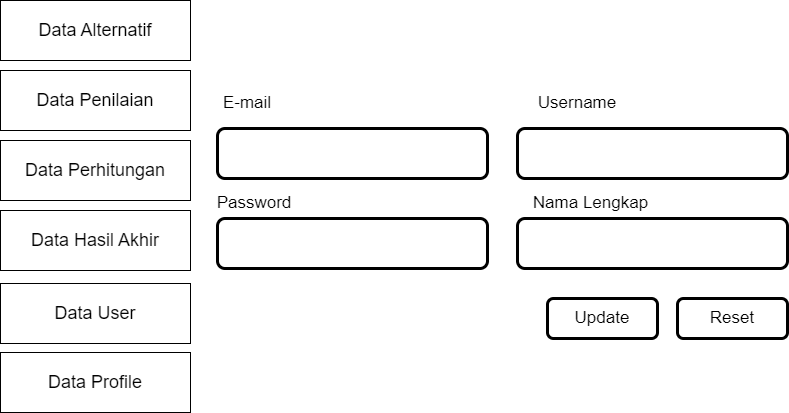

The diagram above was exported from draw.io. Its source (the exported page's mxGraphModel, read from the mxfile embedded in the PNG):
<mxGraphModel dx="1422" dy="729" grid="1" gridSize="10" guides="1" tooltips="1" connect="1" arrows="1" fold="1" page="1" pageScale="1" pageWidth="1169" pageHeight="827" math="0" shadow="0">
  <root>
    <mxCell id="0" />
    <mxCell id="1" parent="0" />
    <mxCell id="XWHMfNOU3232TlTxyvhs-1" value="" style="rounded=1;whiteSpace=wrap;html=1;strokeWidth=3;" vertex="1" parent="1">
      <mxGeometry x="274" y="160" width="270" height="50" as="geometry" />
    </mxCell>
    <mxCell id="XWHMfNOU3232TlTxyvhs-2" value="" style="rounded=1;whiteSpace=wrap;html=1;strokeWidth=3;" vertex="1" parent="1">
      <mxGeometry x="274" y="250" width="270" height="50" as="geometry" />
    </mxCell>
    <mxCell id="XWHMfNOU3232TlTxyvhs-3" value="&lt;font style=&quot;font-size: 17px;&quot;&gt;E-mail&lt;/font&gt;" style="text;html=1;strokeColor=none;fillColor=none;align=center;verticalAlign=middle;whiteSpace=wrap;rounded=0;strokeWidth=3;" vertex="1" parent="1">
      <mxGeometry x="274" y="120" width="60" height="30" as="geometry" />
    </mxCell>
    <mxCell id="XWHMfNOU3232TlTxyvhs-4" value="&lt;span style=&quot;font-size: 17px;&quot;&gt;Password&lt;/span&gt;" style="text;html=1;strokeColor=none;fillColor=none;align=center;verticalAlign=middle;whiteSpace=wrap;rounded=0;strokeWidth=3;" vertex="1" parent="1">
      <mxGeometry x="281" y="220" width="60" height="30" as="geometry" />
    </mxCell>
    <mxCell id="XWHMfNOU3232TlTxyvhs-5" value="" style="rounded=1;whiteSpace=wrap;html=1;strokeWidth=3;" vertex="1" parent="1">
      <mxGeometry x="574" y="160" width="270" height="50" as="geometry" />
    </mxCell>
    <mxCell id="XWHMfNOU3232TlTxyvhs-6" value="" style="rounded=1;whiteSpace=wrap;html=1;strokeWidth=3;" vertex="1" parent="1">
      <mxGeometry x="574" y="250" width="270" height="50" as="geometry" />
    </mxCell>
    <mxCell id="XWHMfNOU3232TlTxyvhs-7" value="&lt;span style=&quot;font-size: 17px;&quot;&gt;Username&lt;/span&gt;" style="text;html=1;strokeColor=none;fillColor=none;align=center;verticalAlign=middle;whiteSpace=wrap;rounded=0;strokeWidth=3;" vertex="1" parent="1">
      <mxGeometry x="604" y="120" width="60" height="30" as="geometry" />
    </mxCell>
    <mxCell id="XWHMfNOU3232TlTxyvhs-8" value="&lt;span style=&quot;font-size: 17px;&quot;&gt;Nama Lengkap&lt;/span&gt;" style="text;html=1;strokeColor=none;fillColor=none;align=center;verticalAlign=middle;whiteSpace=wrap;rounded=0;strokeWidth=3;" vertex="1" parent="1">
      <mxGeometry x="581" y="220" width="133" height="30" as="geometry" />
    </mxCell>
    <mxCell id="XWHMfNOU3232TlTxyvhs-9" value="" style="rounded=1;whiteSpace=wrap;html=1;strokeWidth=3;fontSize=17;" vertex="1" parent="1">
      <mxGeometry x="604" y="330" width="110" height="40" as="geometry" />
    </mxCell>
    <mxCell id="XWHMfNOU3232TlTxyvhs-10" value="" style="rounded=1;whiteSpace=wrap;html=1;strokeWidth=3;fontSize=17;" vertex="1" parent="1">
      <mxGeometry x="734" y="330" width="110" height="40" as="geometry" />
    </mxCell>
    <mxCell id="XWHMfNOU3232TlTxyvhs-11" value="Update" style="text;html=1;strokeColor=none;fillColor=none;align=center;verticalAlign=middle;whiteSpace=wrap;rounded=0;strokeWidth=3;fontSize=17;" vertex="1" parent="1">
      <mxGeometry x="629" y="335" width="60" height="30" as="geometry" />
    </mxCell>
    <mxCell id="XWHMfNOU3232TlTxyvhs-12" value="Reset" style="text;html=1;strokeColor=none;fillColor=none;align=center;verticalAlign=middle;whiteSpace=wrap;rounded=0;strokeWidth=3;fontSize=17;" vertex="1" parent="1">
      <mxGeometry x="759" y="335" width="60" height="30" as="geometry" />
    </mxCell>
    <mxCell id="XWHMfNOU3232TlTxyvhs-13" value="Data Profile" style="rounded=0;whiteSpace=wrap;html=1;fontSize=18;" vertex="1" parent="1">
      <mxGeometry x="57" y="384" width="190" height="60" as="geometry" />
    </mxCell>
    <mxCell id="XWHMfNOU3232TlTxyvhs-14" value="Data User" style="rounded=0;whiteSpace=wrap;html=1;fontSize=18;" vertex="1" parent="1">
      <mxGeometry x="57" y="315" width="190" height="60" as="geometry" />
    </mxCell>
    <mxCell id="XWHMfNOU3232TlTxyvhs-15" value="Data Alternatif" style="rounded=0;whiteSpace=wrap;html=1;fontSize=18;" vertex="1" parent="1">
      <mxGeometry x="57" y="32" width="190" height="60" as="geometry" />
    </mxCell>
    <mxCell id="XWHMfNOU3232TlTxyvhs-16" value="Data Penilaian" style="rounded=0;whiteSpace=wrap;html=1;fontSize=18;" vertex="1" parent="1">
      <mxGeometry x="57" y="102" width="190" height="60" as="geometry" />
    </mxCell>
    <mxCell id="XWHMfNOU3232TlTxyvhs-17" value="Data Perhitungan" style="rounded=0;whiteSpace=wrap;html=1;fontSize=18;" vertex="1" parent="1">
      <mxGeometry x="57" y="172" width="190" height="60" as="geometry" />
    </mxCell>
    <mxCell id="XWHMfNOU3232TlTxyvhs-18" value="Data Hasil Akhir" style="rounded=0;whiteSpace=wrap;html=1;fontSize=18;" vertex="1" parent="1">
      <mxGeometry x="57" y="242" width="190" height="60" as="geometry" />
    </mxCell>
  </root>
</mxGraphModel>